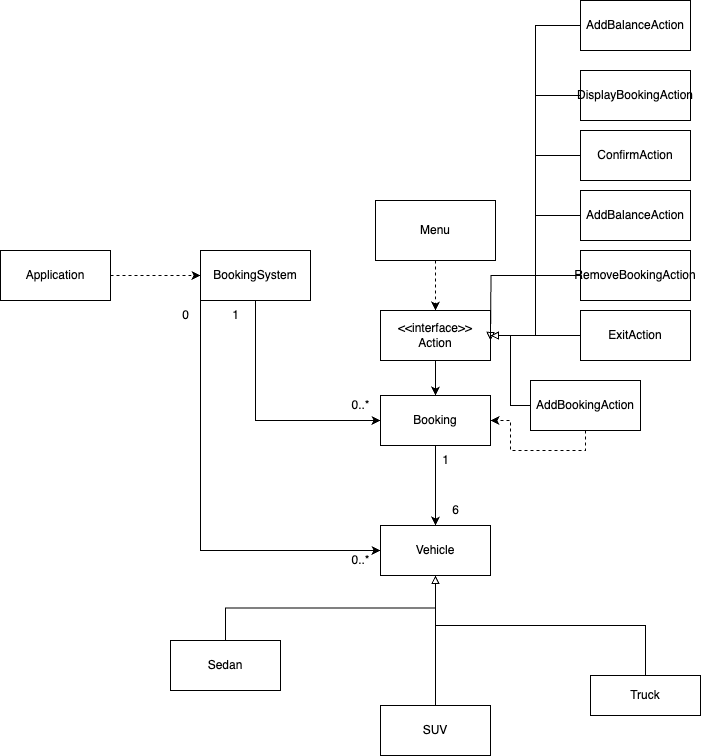

The diagram above was exported from draw.io. Its source (the exported page's mxGraphModel, read from the mxfile embedded in the PNG):
<mxGraphModel dx="953" dy="1775" grid="1" gridSize="10" guides="1" tooltips="1" connect="1" arrows="1" fold="1" page="1" pageScale="1" pageWidth="827" pageHeight="1169" math="0" shadow="0">
  <root>
    <mxCell id="0" />
    <mxCell id="1" parent="0" />
    <mxCell id="BYz-I84uI25FyUwfAPh1-1" value="Vehicle" style="html=1;whiteSpace=wrap;" vertex="1" parent="1">
      <mxGeometry x="400" y="355" width="110" height="50" as="geometry" />
    </mxCell>
    <mxCell id="BYz-I84uI25FyUwfAPh1-2" style="edgeStyle=orthogonalEdgeStyle;rounded=0;orthogonalLoop=1;jettySize=auto;html=1;exitX=0.5;exitY=0;exitDx=0;exitDy=0;entryX=0.5;entryY=1;entryDx=0;entryDy=0;endArrow=block;endFill=0;" edge="1" parent="1" source="BYz-I84uI25FyUwfAPh1-3" target="BYz-I84uI25FyUwfAPh1-1">
      <mxGeometry relative="1" as="geometry" />
    </mxCell>
    <mxCell id="BYz-I84uI25FyUwfAPh1-3" value="Sedan" style="html=1;whiteSpace=wrap;" vertex="1" parent="1">
      <mxGeometry x="190" y="470" width="110" height="50" as="geometry" />
    </mxCell>
    <mxCell id="BYz-I84uI25FyUwfAPh1-4" style="edgeStyle=orthogonalEdgeStyle;rounded=0;orthogonalLoop=1;jettySize=auto;html=1;exitX=0.5;exitY=0;exitDx=0;exitDy=0;entryX=0.5;entryY=1;entryDx=0;entryDy=0;endArrow=block;endFill=0;" edge="1" parent="1" source="BYz-I84uI25FyUwfAPh1-5" target="BYz-I84uI25FyUwfAPh1-1">
      <mxGeometry relative="1" as="geometry" />
    </mxCell>
    <mxCell id="BYz-I84uI25FyUwfAPh1-5" value="SUV" style="html=1;whiteSpace=wrap;" vertex="1" parent="1">
      <mxGeometry x="400" y="535" width="110" height="50" as="geometry" />
    </mxCell>
    <mxCell id="BYz-I84uI25FyUwfAPh1-6" style="edgeStyle=orthogonalEdgeStyle;rounded=0;orthogonalLoop=1;jettySize=auto;html=1;exitX=0.5;exitY=0;exitDx=0;exitDy=0;entryX=0.5;entryY=1;entryDx=0;entryDy=0;endArrow=block;endFill=0;strokeColor=#000000;" edge="1" parent="1" source="BYz-I84uI25FyUwfAPh1-7" target="BYz-I84uI25FyUwfAPh1-1">
      <mxGeometry relative="1" as="geometry" />
    </mxCell>
    <mxCell id="BYz-I84uI25FyUwfAPh1-7" value="Truck" style="html=1;whiteSpace=wrap;" vertex="1" parent="1">
      <mxGeometry x="610" y="505" width="110" height="40" as="geometry" />
    </mxCell>
    <mxCell id="BYz-I84uI25FyUwfAPh1-8" style="edgeStyle=orthogonalEdgeStyle;rounded=0;orthogonalLoop=1;jettySize=auto;html=1;exitX=0.5;exitY=1;exitDx=0;exitDy=0;" edge="1" parent="1" source="BYz-I84uI25FyUwfAPh1-16" target="BYz-I84uI25FyUwfAPh1-1">
      <mxGeometry relative="1" as="geometry" />
    </mxCell>
    <mxCell id="BYz-I84uI25FyUwfAPh1-9" style="edgeStyle=orthogonalEdgeStyle;rounded=0;orthogonalLoop=1;jettySize=auto;html=1;exitX=0.5;exitY=1;exitDx=0;exitDy=0;entryX=0;entryY=0.5;entryDx=0;entryDy=0;" edge="1" parent="1" source="BYz-I84uI25FyUwfAPh1-11" target="BYz-I84uI25FyUwfAPh1-16">
      <mxGeometry relative="1" as="geometry" />
    </mxCell>
    <mxCell id="BYz-I84uI25FyUwfAPh1-10" style="edgeStyle=orthogonalEdgeStyle;rounded=0;orthogonalLoop=1;jettySize=auto;html=1;exitX=0;exitY=1;exitDx=0;exitDy=0;entryX=0;entryY=0.5;entryDx=0;entryDy=0;" edge="1" parent="1" source="BYz-I84uI25FyUwfAPh1-11" target="BYz-I84uI25FyUwfAPh1-1">
      <mxGeometry relative="1" as="geometry" />
    </mxCell>
    <mxCell id="BYz-I84uI25FyUwfAPh1-11" value="BookingSystem" style="html=1;whiteSpace=wrap;" vertex="1" parent="1">
      <mxGeometry x="220" y="80" width="110" height="50" as="geometry" />
    </mxCell>
    <mxCell id="BYz-I84uI25FyUwfAPh1-12" style="edgeStyle=orthogonalEdgeStyle;rounded=0;orthogonalLoop=1;jettySize=auto;html=1;exitX=1;exitY=0.5;exitDx=0;exitDy=0;entryX=0;entryY=0.5;entryDx=0;entryDy=0;dashed=1;" edge="1" parent="1" source="BYz-I84uI25FyUwfAPh1-13" target="BYz-I84uI25FyUwfAPh1-11">
      <mxGeometry relative="1" as="geometry" />
    </mxCell>
    <mxCell id="BYz-I84uI25FyUwfAPh1-13" value="Application" style="html=1;whiteSpace=wrap;" vertex="1" parent="1">
      <mxGeometry x="20" y="80" width="110" height="50" as="geometry" />
    </mxCell>
    <mxCell id="BYz-I84uI25FyUwfAPh1-14" value="1" style="text;html=1;align=center;verticalAlign=middle;resizable=0;points=[];autosize=1;strokeColor=none;fillColor=none;" vertex="1" parent="1">
      <mxGeometry x="450" y="275" width="30" height="30" as="geometry" />
    </mxCell>
    <mxCell id="BYz-I84uI25FyUwfAPh1-15" value="0..*" style="text;html=1;align=center;verticalAlign=middle;resizable=0;points=[];autosize=1;strokeColor=none;fillColor=none;" vertex="1" parent="1">
      <mxGeometry x="360" y="220" width="40" height="30" as="geometry" />
    </mxCell>
    <mxCell id="BYz-I84uI25FyUwfAPh1-16" value="Booking" style="html=1;whiteSpace=wrap;" vertex="1" parent="1">
      <mxGeometry x="400" y="225" width="110" height="50" as="geometry" />
    </mxCell>
    <mxCell id="BYz-I84uI25FyUwfAPh1-17" style="edgeStyle=orthogonalEdgeStyle;rounded=0;orthogonalLoop=1;jettySize=auto;html=1;exitX=0.5;exitY=1;exitDx=0;exitDy=0;entryX=0.5;entryY=0;entryDx=0;entryDy=0;dashed=1;" edge="1" parent="1" source="BYz-I84uI25FyUwfAPh1-19" target="BYz-I84uI25FyUwfAPh1-16">
      <mxGeometry relative="1" as="geometry" />
    </mxCell>
    <mxCell id="BYz-I84uI25FyUwfAPh1-18" value="" style="edgeStyle=orthogonalEdgeStyle;rounded=0;orthogonalLoop=1;jettySize=auto;html=1;" edge="1" parent="1" source="BYz-I84uI25FyUwfAPh1-19" target="BYz-I84uI25FyUwfAPh1-16">
      <mxGeometry relative="1" as="geometry" />
    </mxCell>
    <mxCell id="BYz-I84uI25FyUwfAPh1-19" value="&amp;lt;&amp;lt;interface&amp;gt;&amp;gt;&lt;div&gt;Action&lt;/div&gt;" style="html=1;whiteSpace=wrap;" vertex="1" parent="1">
      <mxGeometry x="400" y="140" width="110" height="50" as="geometry" />
    </mxCell>
    <mxCell id="BYz-I84uI25FyUwfAPh1-20" style="edgeStyle=orthogonalEdgeStyle;rounded=0;orthogonalLoop=1;jettySize=auto;html=1;exitX=0.5;exitY=1;exitDx=0;exitDy=0;entryX=0.5;entryY=0;entryDx=0;entryDy=0;dashed=1;" edge="1" parent="1" source="BYz-I84uI25FyUwfAPh1-21" target="BYz-I84uI25FyUwfAPh1-19">
      <mxGeometry relative="1" as="geometry" />
    </mxCell>
    <mxCell id="BYz-I84uI25FyUwfAPh1-21" value="Menu" style="rounded=0;whiteSpace=wrap;html=1;" vertex="1" parent="1">
      <mxGeometry x="395" y="30" width="120" height="60" as="geometry" />
    </mxCell>
    <mxCell id="BYz-I84uI25FyUwfAPh1-22" style="edgeStyle=orthogonalEdgeStyle;rounded=0;orthogonalLoop=1;jettySize=auto;html=1;exitX=0.5;exitY=1;exitDx=0;exitDy=0;entryX=1;entryY=0.5;entryDx=0;entryDy=0;dashed=1;" edge="1" parent="1" source="BYz-I84uI25FyUwfAPh1-24" target="BYz-I84uI25FyUwfAPh1-16">
      <mxGeometry relative="1" as="geometry" />
    </mxCell>
    <mxCell id="BYz-I84uI25FyUwfAPh1-23" style="edgeStyle=orthogonalEdgeStyle;rounded=0;orthogonalLoop=1;jettySize=auto;html=1;exitX=0;exitY=0.5;exitDx=0;exitDy=0;entryX=1;entryY=0.5;entryDx=0;entryDy=0;endArrow=block;endFill=0;" edge="1" parent="1" source="BYz-I84uI25FyUwfAPh1-24" target="BYz-I84uI25FyUwfAPh1-19">
      <mxGeometry relative="1" as="geometry" />
    </mxCell>
    <mxCell id="BYz-I84uI25FyUwfAPh1-24" value="AddBookingAction" style="rounded=0;whiteSpace=wrap;html=1;" vertex="1" parent="1">
      <mxGeometry x="550" y="210" width="110" height="50" as="geometry" />
    </mxCell>
    <mxCell id="BYz-I84uI25FyUwfAPh1-25" value="1" style="text;html=1;align=center;verticalAlign=middle;resizable=0;points=[];autosize=1;strokeColor=none;fillColor=none;" vertex="1" parent="1">
      <mxGeometry x="240" y="130" width="30" height="30" as="geometry" />
    </mxCell>
    <mxCell id="BYz-I84uI25FyUwfAPh1-26" value="6" style="text;html=1;align=center;verticalAlign=middle;resizable=0;points=[];autosize=1;strokeColor=none;fillColor=none;" vertex="1" parent="1">
      <mxGeometry x="460" y="325" width="30" height="30" as="geometry" />
    </mxCell>
    <mxCell id="BYz-I84uI25FyUwfAPh1-27" value="0" style="text;html=1;align=center;verticalAlign=middle;resizable=0;points=[];autosize=1;strokeColor=none;fillColor=none;" vertex="1" parent="1">
      <mxGeometry x="190" y="130" width="30" height="30" as="geometry" />
    </mxCell>
    <mxCell id="BYz-I84uI25FyUwfAPh1-28" value="0..*" style="text;html=1;align=center;verticalAlign=middle;resizable=0;points=[];autosize=1;strokeColor=none;fillColor=none;" vertex="1" parent="1">
      <mxGeometry x="360" y="375" width="40" height="30" as="geometry" />
    </mxCell>
    <mxCell id="BYz-I84uI25FyUwfAPh1-42" style="edgeStyle=orthogonalEdgeStyle;rounded=0;orthogonalLoop=1;jettySize=auto;html=1;exitX=0;exitY=0.5;exitDx=0;exitDy=0;entryX=1;entryY=0.5;entryDx=0;entryDy=0;endArrow=block;endFill=0;" edge="1" parent="1" source="BYz-I84uI25FyUwfAPh1-30" target="BYz-I84uI25FyUwfAPh1-19">
      <mxGeometry relative="1" as="geometry" />
    </mxCell>
    <mxCell id="BYz-I84uI25FyUwfAPh1-30" value="AddBalanceAction" style="rounded=0;whiteSpace=wrap;html=1;" vertex="1" parent="1">
      <mxGeometry x="600" y="-170" width="110" height="50" as="geometry" />
    </mxCell>
    <mxCell id="BYz-I84uI25FyUwfAPh1-39" style="edgeStyle=orthogonalEdgeStyle;rounded=0;orthogonalLoop=1;jettySize=auto;html=1;exitX=0;exitY=0.5;exitDx=0;exitDy=0;entryX=1;entryY=0.5;entryDx=0;entryDy=0;endArrow=block;endFill=0;" edge="1" parent="1" source="BYz-I84uI25FyUwfAPh1-32" target="BYz-I84uI25FyUwfAPh1-19">
      <mxGeometry relative="1" as="geometry" />
    </mxCell>
    <mxCell id="BYz-I84uI25FyUwfAPh1-32" value="AddBalanceAction" style="rounded=0;whiteSpace=wrap;html=1;" vertex="1" parent="1">
      <mxGeometry x="600" y="20" width="110" height="50" as="geometry" />
    </mxCell>
    <mxCell id="BYz-I84uI25FyUwfAPh1-38" style="edgeStyle=orthogonalEdgeStyle;rounded=0;orthogonalLoop=1;jettySize=auto;html=1;endArrow=block;endFill=0;" edge="1" parent="1" source="BYz-I84uI25FyUwfAPh1-33">
      <mxGeometry relative="1" as="geometry">
        <mxPoint x="510" y="170" as="targetPoint" />
      </mxGeometry>
    </mxCell>
    <mxCell id="BYz-I84uI25FyUwfAPh1-33" value="RemoveBookingAction" style="rounded=0;whiteSpace=wrap;html=1;" vertex="1" parent="1">
      <mxGeometry x="600" y="80" width="110" height="50" as="geometry" />
    </mxCell>
    <mxCell id="BYz-I84uI25FyUwfAPh1-41" style="edgeStyle=orthogonalEdgeStyle;rounded=0;orthogonalLoop=1;jettySize=auto;html=1;exitX=0;exitY=0.5;exitDx=0;exitDy=0;entryX=1;entryY=0.5;entryDx=0;entryDy=0;endArrow=block;endFill=0;" edge="1" parent="1" source="BYz-I84uI25FyUwfAPh1-34" target="BYz-I84uI25FyUwfAPh1-19">
      <mxGeometry relative="1" as="geometry" />
    </mxCell>
    <mxCell id="BYz-I84uI25FyUwfAPh1-34" value="DisplayBookingAction" style="rounded=0;whiteSpace=wrap;html=1;" vertex="1" parent="1">
      <mxGeometry x="600" y="-100" width="110" height="50" as="geometry" />
    </mxCell>
    <mxCell id="BYz-I84uI25FyUwfAPh1-40" style="edgeStyle=orthogonalEdgeStyle;rounded=0;orthogonalLoop=1;jettySize=auto;html=1;exitX=0;exitY=0.5;exitDx=0;exitDy=0;entryX=1;entryY=0.5;entryDx=0;entryDy=0;endArrow=block;endFill=0;" edge="1" parent="1" source="BYz-I84uI25FyUwfAPh1-35" target="BYz-I84uI25FyUwfAPh1-19">
      <mxGeometry relative="1" as="geometry" />
    </mxCell>
    <mxCell id="BYz-I84uI25FyUwfAPh1-35" value="ConfirmAction" style="rounded=0;whiteSpace=wrap;html=1;" vertex="1" parent="1">
      <mxGeometry x="600" y="-40" width="110" height="50" as="geometry" />
    </mxCell>
    <mxCell id="BYz-I84uI25FyUwfAPh1-37" style="edgeStyle=orthogonalEdgeStyle;rounded=0;orthogonalLoop=1;jettySize=auto;html=1;endArrow=block;endFill=0;" edge="1" parent="1" source="BYz-I84uI25FyUwfAPh1-36">
      <mxGeometry relative="1" as="geometry">
        <mxPoint x="510" y="165" as="targetPoint" />
      </mxGeometry>
    </mxCell>
    <mxCell id="BYz-I84uI25FyUwfAPh1-36" value="ExitAction" style="rounded=0;whiteSpace=wrap;html=1;" vertex="1" parent="1">
      <mxGeometry x="600" y="140" width="110" height="50" as="geometry" />
    </mxCell>
  </root>
</mxGraphModel>